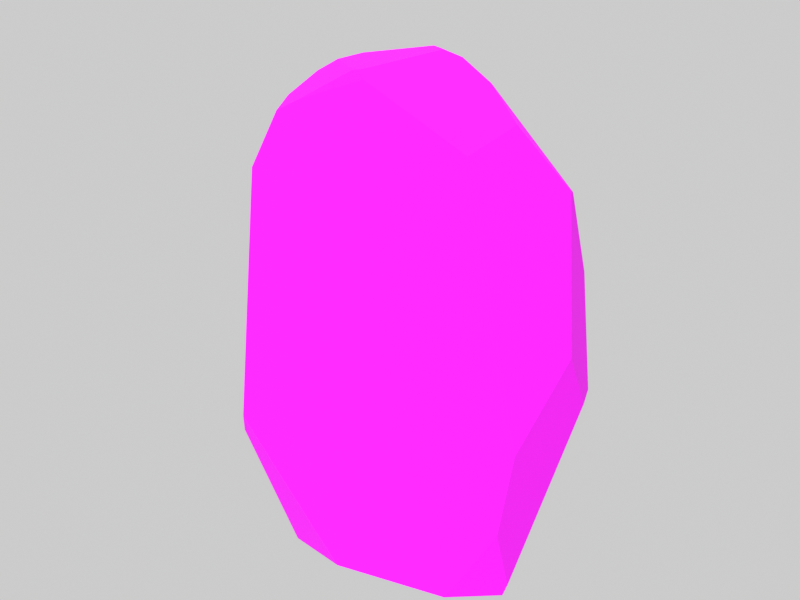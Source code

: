 # Source: LeaderboardSlab.blend  (saved by Blender 5.2.45; exported with 4.5.12 LTS)
import bpy
from mathutils import Matrix  # noqa: F401  (used for matrix-valued properties, if any)

bpy.ops.wm.read_factory_settings(use_empty=True)
scene = bpy.context.scene
scene.name = 'Scene'

# ---- collections
col_collection = bpy.data.collections.new('Collection'); scene.collection.children.link(col_collection)
col_rockbuilder = bpy.data.collections.new('RockBuilder'); scene.collection.children.link(col_rockbuilder)

# ---- images (referenced by path relative to the original .blend; pixels are not part of the script)
import os
ASSET_DIR = os.environ.get("B2B_ASSET_DIR", "")  # directory of the original .blend (textures are referenced by path, not embedded)
HERE = os.path.dirname(os.path.abspath(__file__))  # packed textures are extracted next to this script under _unpacked/

def load_image(name, relpath, width, height, colorspace="sRGB"):
    """Load a texture the original file referenced (path relative to the .blend, or extracted next to this script)."""
    p = next((c for c in (os.path.join(HERE, relpath), os.path.join(ASSET_DIR, relpath)) if relpath and os.path.exists(c)), "")
    if p:
        img = bpy.data.images.load(p, check_existing=True)
        img.name = name
    else:  # same state as the original file: an image datablock whose file is absent (Cycles renders it pink)
        img = bpy.data.images.new(name, width, height)
        img.source = "FILE"
        img.filepath = "//" + (relpath or name)
    img.colorspace_settings.name = colorspace
    return img
img_singleinletstud_png = load_image('SingleInletStud.png', 'SingleInletStud.png', 1024, 1024, 'sRGB')

# ---- materials (node trees are filled in below, after node groups)
mat_leaderboardslab_mat = bpy.data.materials.new('LeaderboardSlab_Mat')
mat_leaderboardslab_mat.diffuse_color = (0.1878, 0.1878, 0.1878, 1.0)

# ---- material node trees
mat_leaderboardslab_mat.use_nodes = True; mat_leaderboardslab_mat.node_tree.nodes.clear()
_N = mat_leaderboardslab_mat.node_tree.nodes; _L = mat_leaderboardslab_mat.node_tree.links
n0 = _N.new('ShaderNodeBsdfPrincipled'); n0.name = 'Principled BSDF'; n0.location = (-200, 100)
n0.inputs[2].default_value = 0.9
n0.inputs[10].default_value = 0.005
n1 = _N.new('ShaderNodeOutputMaterial'); n1.name = 'Material Output'; n1.location = (200, 100)
n2 = _N.new('ShaderNodeTexImage'); n2.name = 'Image Texture'; n2.location = (0, 0)
n2.image = img_singleinletstud_png
n3 = _N.new('ShaderNodeRGB'); n3.name = 'Color'; n3.location = (0, 0)
n3.outputs[0].default_value = (0.1878, 0.1878, 0.1878, 1.0)
n4 = _N.new('ShaderNodeMix'); n4.name = 'Mix'; n4.location = (0, 0)
n4.data_type = 'RGBA'
_L.new(n0.outputs[0], n1.inputs[0])
_L.new(n2.outputs[1], n4.inputs[0])
_L.new(n3.outputs[0], n4.inputs[6])
_L.new(n2.outputs[0], n4.inputs[7])
_L.new(n4.outputs[2], n0.inputs[0])
n1.is_active_output = True

# ---- world
world_world = bpy.data.worlds.new('World'); scene.world = world_world
world_world.use_nodes = True; world_world.node_tree.nodes.clear()
_N = world_world.node_tree.nodes; _L = world_world.node_tree.links
n0 = _N.new('ShaderNodeOutputWorld'); n0.name = 'World Output'; n0.location = (200, 100)
n1 = _N.new('ShaderNodeBackground'); n1.name = 'Background'; n1.location = (-200, 100)
n1.inputs[0].default_value = (1.0, 1.0, 1.0, 1.0)
n1.inputs[1].default_value = 0.6
_L.new(n1.outputs[0], n0.inputs[0])
n0.is_active_output = True
world_world.color = (0.05088, 0.05088, 0.05088)
world_world.sun_shadow_jitter_overblur = 0.0

# ---- cameras
cam_camera = bpy.data.cameras.new('Camera')
cam_camera.clip_end = 100.0
cam_camera.ortho_scale = 7.314

# ---- lights
light_previewsun = bpy.data.lights.new('PreviewSun', 'SUN')
light_previewsun.energy = 3.0

# ---- meshes
me_leaderboardslab = bpy.data.meshes.new('LeaderboardSlab')
me_leaderboardslab.from_pydata([(-2.195, 0.9174, 0.407), (0.3128, 1.0, 9.692), (-3.489, -0.8029, 2.39), (-0.4473, -0.9027, 9.996), (-3.351, -0.2742, 7.676), (3.475, 0.4208, 7.831), (-3.175, -0.4266, 8.012), (2.031, 0.9552, 0.0), (2.584, -0.2961, 0.0), (-2.193, -0.6766, 9.513), (-1.614, 1.0, 9.258), (0.6196, 0.2237, 10.44), (-3.06, 1.0, 7.279), (-1.238, -0.3153, 10.2), (0.9856, -0.01875, 10.36), (2.002, -0.02118, 9.757), (-0.8504, -0.01397, 10.32), (-1.707, -0.3563, 9.979), (3.014, 1.0, 7.366), (0.709, 0.2981, 10.4), (1.354, 0.04373, 10.22), (3.494, 1.0, 6.278), (-1.443, 0.2194, 9.98), (2.688, -0.2813, 9.033), (-3.337, -0.2943, 7.707), (3.474, 0.4377, 7.807), (-0.2814, -0.9191, 9.994), (-1.785, 1.0, 0.5262), (3.655, 1.0, 4.011), (-3.072, -0.7277, 7.985), (3.491, 0.3043, 7.855), (3.719, 0.6759, 3.818), (2.048, 1.0, 0.08818), (-2.413, -0.3942, 0.0), (3.756, -0.03459, 4.865), (2.724, -0.3493, 0.2825), (-2.374, 1.0, 1.178), (-3.756, -0.2241, 3.095), (-2.711, -0.05765, 0.0), (-3.328, 1.0, 4.331), (-2.205, 0.7146, 0.0), (-3.675, -0.4938, 2.243), (-0.1444, -1.0, 9.813), (-3.346, -1.0, 2.793), (3.156, -1.0, 3.161), (-2.24, -1.0, 9.215), (-1.685, -1.0, 9.431), (2.096, -1.0, 8.494), (-2.912, -1.0, 8.073), (-0.8773, -1.0, 0.0), (2.821, -1.0, 1.547), (1.687, -1.0, 0.0)], [], [(7, 8, 51), (44, 47, 48), (21, 25, 30), (22, 16, 1), (9, 45, 46), (26, 16, 3), (33, 2, 41), (47, 42, 46), (24, 29, 6), (22, 13, 16), (9, 17, 22), (4, 39, 37), (38, 41, 36), (32, 28, 31), (10, 1, 18), (30, 34, 21), (0, 40, 38), (46, 45, 48), (28, 34, 31), (40, 0, 27), (47, 46, 48), (19, 11, 14), (27, 36, 28), (30, 23, 47), (10, 9, 22), (42, 3, 46), (21, 18, 25), (15, 5, 18), (43, 44, 48), (49, 51, 50), (18, 1, 15), (19, 14, 20), (44, 50, 31), (21, 28, 39), (7, 40, 27), (28, 32, 27), (4, 12, 39), (10, 22, 1), (45, 9, 6), (51, 35, 50), (40, 7, 49), (36, 0, 38), (24, 6, 12), (11, 19, 1), (39, 12, 18), (36, 39, 28), (27, 32, 7), (51, 8, 35), (37, 39, 36), (14, 26, 42), (29, 24, 4), (41, 37, 36), (18, 21, 39), (34, 30, 47), (19, 20, 1), (43, 49, 44), (5, 25, 18), (42, 26, 3), (51, 49, 7), (47, 44, 34), (16, 13, 3), (8, 7, 32), (48, 6, 29), (43, 37, 2), (43, 48, 4), (31, 35, 32), (28, 21, 34), (37, 41, 2), (36, 27, 0), (33, 41, 38), (46, 3, 13), (6, 9, 10), (48, 29, 4), (15, 20, 47), (5, 15, 23), (50, 35, 31), (2, 33, 49), (11, 16, 26), (25, 5, 30), (31, 34, 44), (48, 45, 6), (50, 44, 49), (47, 20, 42), (35, 8, 32), (20, 15, 1), (20, 14, 42), (4, 24, 12), (22, 17, 13), (17, 9, 46), (16, 11, 1), (2, 49, 43), (4, 37, 43), (14, 11, 26), (5, 23, 30), (33, 40, 49), (47, 23, 15), (38, 40, 33), (12, 10, 18), (10, 12, 6), (13, 17, 46)])
_uv = me_leaderboardslab.uv_layers.new(name='UVMap')
_uv.uv.foreach_set('vector', [4.062, -1.91, 5.169, 0.5923, 3.373, 2.0, 6.312, 6.322, 4.192, 16.99, -5.823, 16.15, 0.8967, 12.02, -0.2082, 15.09, -0.4771, 15.18, 2.686, 12.54, 1.654, 13.54, -1.104, 11.68, -3.447, 10.89, -3.267, 10.02, -2.255, 10.65, -0.4479, 5.243, -1.696, 7.096, -0.7812, 5.256, -2.61, 1.698, -3.426, 6.942, -4.135, 6.619, 4.192, 16.99, -0.2887, 19.63, -3.37, 18.86, -1.803, 12.47, -0.8044, 13.06, -1.441, 13.11, 0.793, 6.874, 1.597, 7.797, 0.7281, 8.315, 3.052, 13.95, 2.065, 15.07, 0.799, 15.07, 2.201, 14.73, -0.2787, 8.018, 2.305, 5.536, 3.066, 1.097, 4.852, 5.725, 0.9282, 3.526, 0.1737, 1.763, -1.126, 10.14, -1.771, 9.73, 3.228, 18.52, -0.6255, 19.38, -6.028, 14.73, -0.4771, 15.18, -1.228, 9.189, 0.8967, 12.02, 0.8703, 1.937, 1.22, 1.097, 3.066, 1.097, -3.37, 18.86, -4.481, 18.43, -5.823, 16.15, 0.8471, 7.476, -1.228, 9.189, 0.1868, 7.09, 4.322, 0.7454, 4.28, 1.654, 3.45, 1.92, 4.192, 16.99, -3.37, 18.86, -5.823, 16.15, -0.1462, 6.206, -0.1926, 6.451, -0.9663, 6.005, 3.57, 1.052, 4.749, 2.355, -7.309, 8.022, 5.303, 14.91, 3.344, 17.29, 1.488, 16.2, -0.4795, 13.34, 3.052, 13.95, 0.799, 15.07, -0.101, 17.66, -0.7224, 18.05, -3.169, 16.85, -3.998, 10.39, -3.269, 12.65, -4.7, 13.57, -3.487, 15.88, -5.594, 11.42, -4.216, 10.35, -6.692, 5.586, 6.312, 6.322, -5.823, 16.15, -1.755, 0.0, 3.373, 0.0, 5.642, 3.094, -4.216, 10.35, 0.46, 15.73, -3.487, 15.88, -0.1462, 6.206, -0.9663, 6.005, -1.205, 5.244, -0.3823, 7.502, -0.5476, 4.21, 3.144, 8.843, -6.988, 12.56, -7.309, 8.022, 6.657, 8.663, -4.164, 0.7454, 4.322, 0.7454, 3.45, 1.92, -7.309, 8.022, -4.095, 0.1764, 3.57, 1.052, 2.201, 14.73, -0.4126, 13.94, -0.2787, 8.018, 2.629, 10.38, 2.686, 12.54, -1.104, 11.68, 0.2082, 13.82, -0.3584, 14.5, -1.547, 11.08, 1.421, 1.507, 3.856, 2.127, 3.206, 4.902, -4.41, -1.429, 4.062, -1.91, -1.755, 2.0, 0.9282, 3.526, 0.8703, 1.937, 3.066, 1.097, 3.306, 9.615, 3.412, 10.35, 0.7205, 8.586, -1.311, 13.91, -1.522, 13.78, -1.104, 11.68, 6.657, 8.663, 6.119, 14.56, -6.028, 14.73, 4.749, 2.355, 6.657, 8.663, -7.309, 8.022, 3.45, 1.92, -4.202, 0.9423, -4.164, 0.7454, 1.421, 1.507, 3.702, 1.507, 3.856, 2.127, 4.49, 7.482, 1.973, 10.03, 0.9282, 3.526, 1.763, 16.2, -1.299, 15.29, -1.122, 14.85, -1.734, 15.5, -2.75, 14.94, -2.799, 14.87, 4.852, 5.725, 4.49, 7.482, 0.9282, 3.526, -6.028, 14.73, -6.988, 12.56, 6.657, 8.663, 5.187, 8.867, 5.303, 14.91, 1.488, 16.2, -0.929, 17.36, -2.3, 16.95, 0.46, 15.73, -6.692, 5.586, -1.755, 0.0, 6.312, 6.322, -5.594, 11.42, -5.575, 11.37, -4.216, 10.35, -0.101, 17.66, -0.389, 18.05, -0.7224, 18.05, 3.373, 2.0, -1.755, 2.0, 4.062, -1.91, 1.488, 16.2, 2.966, 5.423, 5.187, 8.867, -1.696, 7.096, -2.433, 6.403, -0.7812, 5.256, -2.631, 1.575, 0.105, 1.575, 0.1737, 1.763, -0.2867, 11.22, -1.547, 11.08, -0.9107, 11.02, -1.527, 5.084, -3.282, 5.69, -2.011, 4.277, -1.527, 5.084, -1.102, 15.67, -2.798, 14.87, -1.771, 9.73, -2.841, 2.178, 0.1737, 1.763, 0.8471, 7.476, 0.8967, 12.02, -1.228, 9.189, -3.282, 5.69, -2.732, 3.982, -2.011, 4.277, 4.375, 2.715, 3.211, 1.399, 4.048, 1.159, -2.61, 1.698, -4.135, 6.619, -3.509, 1.698, -2.255, 10.65, -0.07624, 12.29, -2.0, 12.88, 3.412, 10.35, 3.052, 13.95, -0.4795, 13.34, -1.102, 15.67, -1.734, 15.5, -2.798, 14.87, 3.596, 14.71, 2.481, 15.85, 2.922, 11.58, -1.246, 7.944, -1.222, 12.87, -2.124, 11.02, -0.5476, 4.21, 0.6656, 1.63, 3.144, 8.843, -5.902, 5.799, -4.199, 0.7728, -0.8981, 0.7728, 1.209, 7.797, -1.696, 7.096, -0.448, 5.243, -0.2082, 15.09, -0.2418, 15.14, -0.4771, 15.18, 3.144, 8.843, 1.785, 10.98, -0.3823, 7.502, -0.2867, 11.22, 0.2082, 13.82, -1.547, 11.08, 5.642, 3.094, 6.312, 6.322, -1.755, 0.0, 2.922, 11.58, 2.481, 15.85, -1.122, 14.85, -2.841, 2.178, -2.631, 1.575, 0.1737, 1.763, -2.3, 16.95, -3.487, 15.88, 0.46, 15.73, 2.481, 15.85, 1.763, 16.2, -1.122, 14.85, 3.281, 9.539, 3.306, 9.615, 0.7205, 8.586, 0.793, 6.874, 2.059, 6.869, 1.597, 7.797, -2.822, 12.25, -3.447, 10.89, -2.255, 10.65, 1.654, 13.54, -1.311, 13.91, -1.104, 11.68, -5.902, 5.799, -0.8981, 0.7728, -5.491, 6.645, -2.798, 14.87, -3.282, 5.69, -1.527, 5.084, 1.97, 7.329, 1.209, 7.797, -0.448, 5.243, -1.246, 7.944, -2.124, 11.02, -1.479, 8.003, -4.825, 0.7885, -4.41, -1.429, -1.755, 2.0, 2.922, 11.58, 4.609, 12.91, 3.596, 14.71, -5.422, 0.1153, -4.41, -1.429, -4.825, 0.7885, 6.119, 14.56, 3.228, 18.52, -6.028, 14.73, -0.4795, 13.34, 0.7205, 8.586, 3.412, 10.35, -2.0, 12.88, -2.822, 12.25, -2.255, 10.65])
me_leaderboardslab.materials.append(mat_leaderboardslab_mat)
me_leaderboardslab.update()

# ---- objects
ob_previewsun = bpy.data.objects.new('PreviewSun', light_previewsun)
ob_camera = bpy.data.objects.new('Camera', cam_camera)
ob_leaderboardslab = bpy.data.objects.new('LeaderboardSlab', me_leaderboardslab)

# ---- transforms, parenting, visibility, modifiers, constraints
ob_previewsun.location = (0.0, 0.0, 0.0)
ob_previewsun.rotation_euler = (0.8727, -0.3491, 0.6109)
ob_camera.location = (12.0, -18.0, 10.0)
ob_camera.rotation_euler = (1.366, 1.971e-08, 0.588)
ob_camera.lock_rotations_4d = False
ob_camera.empty_display_type = 'ARROWS'
ob_camera.color = (0.0, 0.0, 0.0, 0.0)
ob_camera.display_type = 'WIRE'
ob_camera.lineart.crease_threshold = 0.0
ob_leaderboardslab.location = (0.0, 0.0, 0.0)

# ---- collection membership
scene.collection.objects.link(ob_previewsun)
col_collection.objects.link(ob_camera)
col_rockbuilder.objects.link(ob_leaderboardslab)

# ---- scene / render settings (as saved in the file)
scene.camera = ob_camera
scene.frame_start = 1; scene.frame_end = 250; scene.frame_set(1)
scene.render.engine = 'BLENDER_EEVEE_NEXT'
scene.render.resolution_x = 1024
scene.render.resolution_y = 768
scene.render.bake_bias = 0.0
scene.render.bake_samples = 0
scene.render.compositor_device = 'GPU'
scene.eevee.use_volume_custom_range = False
scene.eevee.fast_gi_thickness_near = 0.1
scene.eevee.fast_gi_thickness_far = 0.0
scene.eevee.ray_tracing_options.screen_trace_thickness = 0.1
scene.view_settings.view_transform = 'Standard'
bpy.context.view_layer.update()
